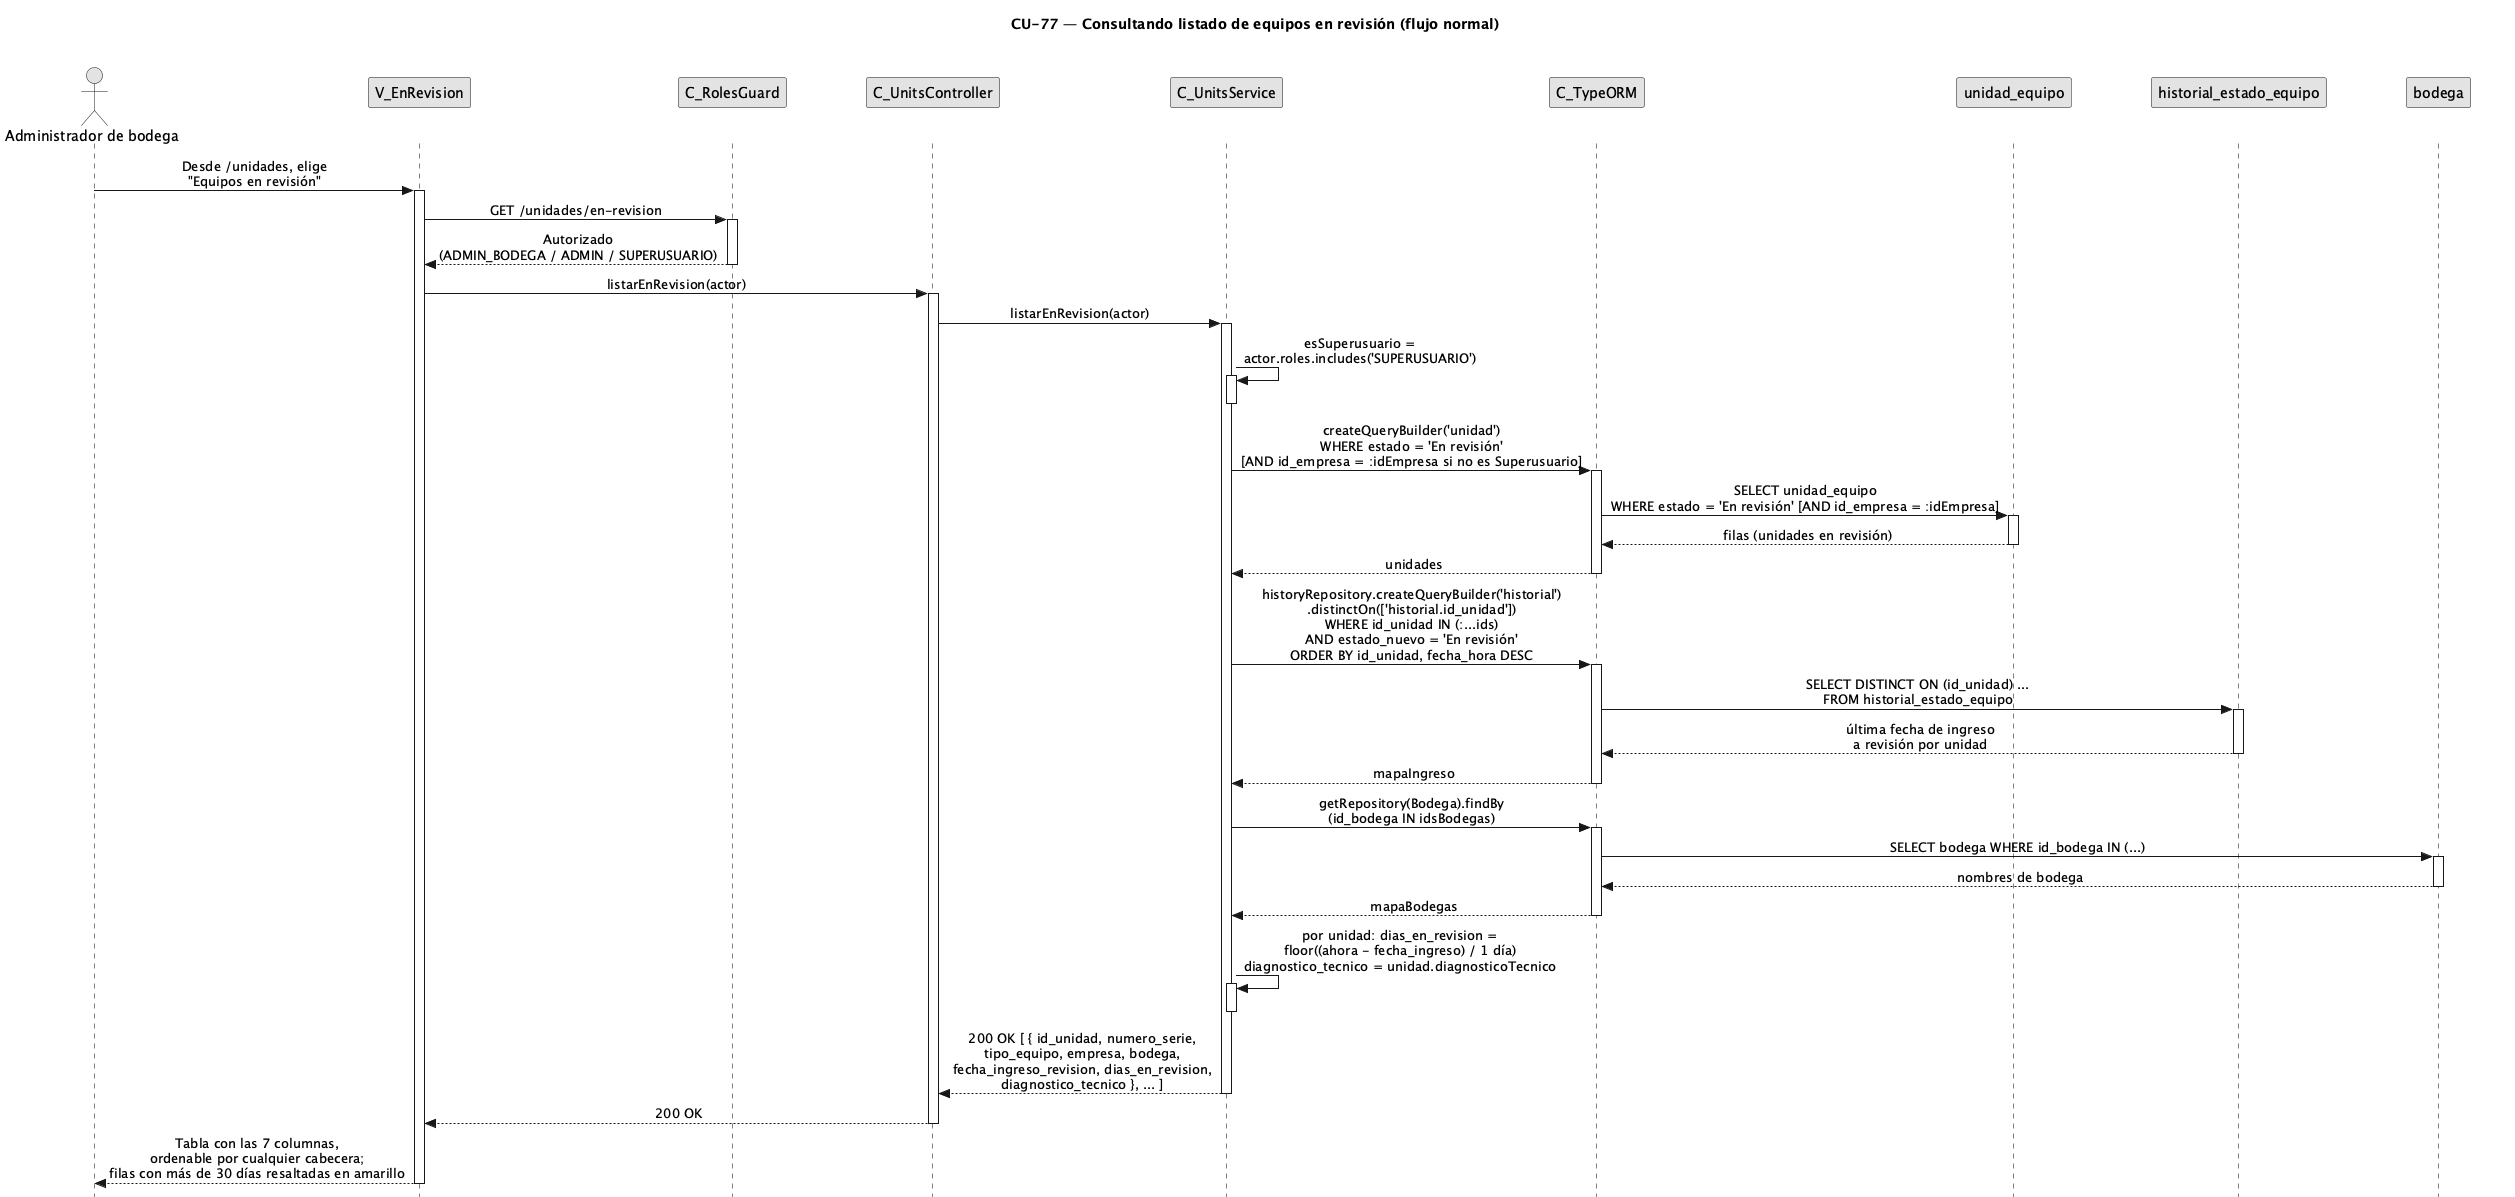

The diagram above was rendered by PlantUML. Its source (embedded in the PNG):
@startuml CU77-normal
title CU-77 — Consultando listado de equipos en revisión (flujo normal)

skinparam style strictuml
skinparam monochrome true
skinparam shadowing false
skinparam sequenceMessageAlign center
<style>
sequenceDiagram {
  participant {
    margin 35
  }
  actor {
    margin 15
  }
}
</style>
skinparam sequence {
  MessageAlign center
  LifeLineBorderColor black
}
hide footbox

actor "Administrador de bodega" as user
participant "V_EnRevision" as view
participant "C_RolesGuard" as guard
participant "C_UnitsController" as ctrl
participant "C_UnitsService" as svc
participant "C_TypeORM" as orm
participant "unidad_equipo" as uent
participant "historial_estado_equipo" as hent
participant "bodega" as bent

user -> view : Desde /unidades, elige\n"Equipos en revisión"
activate view

view -> guard : GET /unidades/en-revision
activate guard
guard --> view : Autorizado\n(ADMIN_BODEGA / ADMIN / SUPERUSUARIO)
deactivate guard

view -> ctrl : listarEnRevision(actor)
activate ctrl

ctrl -> svc : listarEnRevision(actor)
activate svc

svc -> svc : esSuperusuario =\nactor.roles.includes('SUPERUSUARIO')
activate svc
deactivate svc

svc -> orm : createQueryBuilder('unidad')\nWHERE estado = 'En revisión'\n[AND id_empresa = :idEmpresa si no es Superusuario]
activate orm
orm -> uent : SELECT unidad_equipo\nWHERE estado = 'En revisión' [AND id_empresa = :idEmpresa]
activate uent
uent --> orm : filas (unidades en revisión)
deactivate uent
orm --> svc : unidades
deactivate orm

svc -> orm : historyRepository.createQueryBuilder('historial')\n.distinctOn(['historial.id_unidad'])\nWHERE id_unidad IN (:...ids)\nAND estado_nuevo = 'En revisión'\nORDER BY id_unidad, fecha_hora DESC
activate orm
orm -> hent : SELECT DISTINCT ON (id_unidad) ...\nFROM historial_estado_equipo
activate hent
hent --> orm : última fecha de ingreso\na revisión por unidad
deactivate hent
orm --> svc : mapaIngreso
deactivate orm

svc -> orm : getRepository(Bodega).findBy\n(id_bodega IN idsBodegas)
activate orm
orm -> bent : SELECT bodega WHERE id_bodega IN (...)
activate bent
bent --> orm : nombres de bodega
deactivate bent
orm --> svc : mapaBodegas
deactivate orm

svc -> svc : por unidad: dias_en_revision =\nfloor((ahora - fecha_ingreso) / 1 día)\ndiagnostico_tecnico = unidad.diagnosticoTecnico
activate svc
deactivate svc

svc --> ctrl : 200 OK [ { id_unidad, numero_serie,\ntipo_equipo, empresa, bodega,\nfecha_ingreso_revision, dias_en_revision,\ndiagnostico_tecnico }, ... ]
deactivate svc

ctrl --> view : 200 OK
deactivate ctrl

view --> user : Tabla con las 7 columnas,\nordenable por cualquier cabecera;\nfilas con más de 30 días resaltadas en amarillo
deactivate view

@enduml